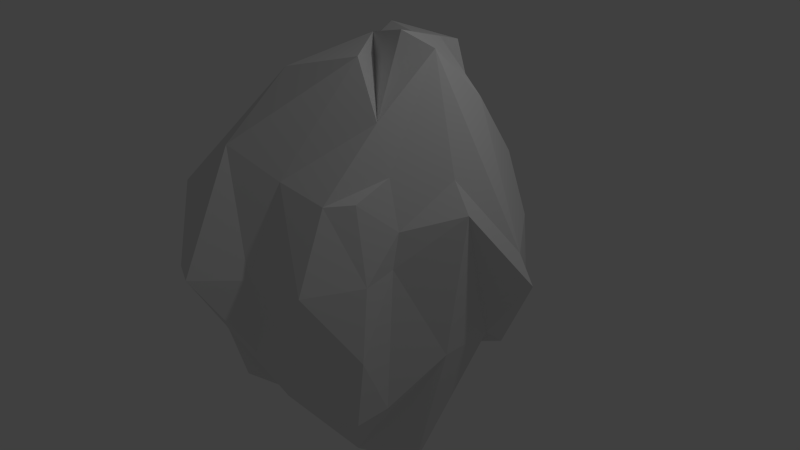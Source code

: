 # Source: rock_3.blend  (saved by Blender 2.71.0; exported with 4.5.12 LTS)
import bpy
from mathutils import Matrix  # noqa: F401  (used for matrix-valued properties, if any)

bpy.ops.wm.read_factory_settings(use_empty=True)
scene = bpy.context.scene
scene.name = 'Scene'

# ---- collections
col_collection_1 = bpy.data.collections.new('Collection 1'); scene.collection.children.link(col_collection_1)

# ---- materials (node trees are filled in below, after node groups)
mat_rockmat_002 = bpy.data.materials.new('RockMat.002')
mat_rockmat_002.alpha_threshold = 0.0
mat_rockmat_002.use_transparent_shadow = False
mat_rockmat_002.specular_color = (0.0, 0.0, 0.0)
mat_rockmat_002.roughness = 0.5
mat_rockmat_002.line_color = (0.0, 0.0, 0.0, 1.0)

# ---- material node trees

# ---- world
world_world = bpy.data.worlds.new('World'); scene.world = world_world
world_world.color = (0.05088, 0.05088, 0.05088)
world_world.use_sun_shadow = False
world_world.sun_shadow_jitter_overblur = 0.0
world_world.cycles.sampling_method = 'MANUAL'
world_world.cycles.sample_map_resolution = 256

# ---- cameras
cam_camera = bpy.data.cameras.new('Camera')
cam_camera.clip_end = 100.0
cam_camera.lens = 35.0
cam_camera.sensor_width = 32.0
cam_camera.sensor_height = 18.0
cam_camera.ortho_scale = 7.314
cam_camera.dof.focus_distance = 0.0
cam_camera.dof.aperture_fstop = 128.0

# ---- lights
light_lamp = bpy.data.lights.new('Lamp', 'POINT')
light_lamp.transmission_factor = 0.0
light_lamp.cutoff_distance = 30.0
light_lamp.energy = 100.0
light_lamp.shadow_buffer_clip_start = 1.001
light_lamp.shadow_soft_size = 0.1
light_lamp.shadow_maximum_resolution = 0.006
light_lamp.use_absolute_resolution = True
light_lamp.cycles.use_multiple_importance_sampling = False

# ---- meshes
me_cube_003 = bpy.data.meshes.new('Cube.003')
me_cube_003.from_pydata([(1.0, 1.453, -1.521), (1.0, -1.168, -1.521), (-1.0, -1.518, -1.165), (-1.0, 1.453, -1.521), (0.96, 1.474, 1.296), (1.0, -1.077, 1.391), (-1.0, -1.518, 1.391), (-1.0, 1.453, 1.391), (1.279, 0.8038, -0.9451), (1.279, 0.06089, -0.9451), (1.0, -0.682, -1.521), (-1.0, -0.682, -1.165), (-1.648, 0.0609, -1.555), (-1.0, 0.8038, -1.521), (1.087, 0.7651, 2.193), (1.087, 0.02226, 2.89), (1.064, -0.6448, 1.597), (-1.216, -0.5929, 2.011), (-1.216, 0.1183, 2.011), (-1.0, 0.8038, 1.391), (0.6377, 1.453, -1.521), (-0.1744, 1.453, -2.521), (0.6301, -1.35, -1.521), (-0.2682, -1.507, -1.134), (0.4757, 1.474, 1.296), (-0.3036, 1.529, 2.494), (0.7991, -1.367, 1.391), (-0.2519, -1.819, 1.942), (0.3984, 0.8038, -1.521), (-0.2682, 0.8038, -2.521), (0.7412, 0.06089, -2.96), (-0.02151, 0.06089, -2.96), (0.3984, -0.682, -2.521), (-0.2682, -0.682, -2.133), (-0.6502, 1.0, 2.735), (0.3984, 0.8038, 2.754), (-0.4848, 0.1358, 2.398), (0.5901, -0.003004, 3.011), (-0.351, -0.8924, 2.596), (0.9321, -0.6887, 2.198), (1.383, 1.453, -0.5507), (1.268, 1.474, 0.5146), (1.139, -1.168, -0.5507), (1.139, -1.077, 0.42), (-1.0, -1.518, -0.1941), (-1.213, -1.518, 0.42), (-0.3112, 1.723, -0.9535), (-0.3112, 1.723, 0.8228), (1.785, 0.7651, 0.42), (1.977, 0.8038, 0.02555), (1.403, 0.02226, 1.474), (1.594, 0.06089, 1.08), (1.202, -0.6448, 0.9845), (1.139, -0.682, 0.5039), (-1.555, -1.121, 0.4546), (-1.0, -1.139, -0.1941), (-1.555, -0.41, 0.4546), (-1.384, -0.3958, -0.5842), (-0.7009, 0.5341, 0.8228), (-0.3112, 0.5341, -0.9535), (0.7991, -1.761, 0.42), (0.6301, -1.744, -0.5507), (-0.2682, -2.499, 0.5147), (-0.2682, -1.902, -0.5507), (0.6377, 1.875, -0.5507), (0.4757, 1.814, 0.5146), (-0.1744, 1.875, -0.8506), (-0.08382, 2.148, 0.1201), (0.3164, 1.453, -2.003), (0.07708, -1.507, -1.392), (0.06185, 1.464, 2.544), (0.2655, -1.518, 1.568), (0.07708, 0.8038, -2.003), (0.4198, 0.06089, -2.96), (0.07708, -0.682, -2.391), (-0.08823, 0.8038, 2.734), (-0.1566, 0.2459, 2.816), (0.6944, -0.7242, 2.878), (0.07708, -1.902, -0.5507), (0.07708, -1.912, 0.42), (0.1171, 1.843, 0.3244), (0.3164, 1.875, -0.6952), (-0.5382, 1.54, -2.157), (-0.632, -1.613, -1.368), (-0.5569, 1.503, 2.318), (-0.7182, -2.077, 1.463), (-0.632, 0.8504, -2.157), (-0.5884, 0.0622, -2.408), (-0.632, -0.726, -1.899), (-0.707, 0.8873, 2.47), (-0.6712, 0.1324, 1.888), (-0.7574, -0.639, 1.888), (-0.632, -1.823, -0.5962), (-0.7447, -2.287, 0.4336), (-0.6086, 1.907, 0.4875), (-0.5148, 1.907, -0.9689)], [], [(88, 83, 2, 11), (91, 17, 6, 85), (52, 16, 5, 43), (93, 85, 6, 45), (58, 19, 7, 47), (95, 82, 3, 46), (82, 86, 13, 3), (86, 87, 12, 13), (87, 88, 11, 12), (84, 7, 19, 89), (89, 19, 18, 90), (90, 18, 17, 91), (41, 4, 14, 48), (48, 14, 15, 50), (50, 15, 16, 52), (45, 6, 17, 54), (54, 17, 18, 56), (56, 18, 19, 58), (10, 1, 22, 32), (74, 69, 23, 33), (16, 39, 26, 5), (77, 38, 27, 71), (43, 5, 26, 60), (79, 71, 27, 62), (40, 0, 20, 64), (81, 68, 21, 66), (0, 8, 28, 20), (68, 72, 29, 21), (8, 9, 30, 28), (72, 73, 31, 29), (9, 10, 32, 30), (73, 74, 33, 31), (4, 24, 35, 14), (70, 25, 34, 75), (14, 35, 37, 15), (75, 34, 36, 76), (15, 37, 39, 16), (76, 36, 38, 77), (10, 53, 42, 1), (53, 52, 43, 42), (83, 92, 44, 2), (92, 93, 45, 44), (13, 59, 46, 3), (59, 58, 47, 46), (84, 94, 47, 7), (94, 95, 46, 47), (0, 40, 49, 8), (40, 41, 48, 49), (8, 49, 51, 9), (49, 48, 50, 51), (9, 51, 53, 10), (51, 50, 52, 53), (2, 44, 55, 11), (44, 45, 54, 55), (11, 55, 57, 12), (55, 54, 56, 57), (12, 57, 59, 13), (57, 56, 58, 59), (1, 42, 61, 22), (42, 43, 60, 61), (69, 78, 63, 23), (78, 79, 62, 63), (4, 41, 65, 24), (41, 40, 64, 65), (70, 80, 67, 25), (80, 81, 66, 67), (32, 22, 69, 74), (39, 77, 71, 26), (60, 26, 71, 79), (64, 20, 68, 81), (20, 28, 72, 68), (28, 30, 73, 72), (30, 32, 74, 73), (24, 70, 75, 35), (35, 75, 76, 37), (37, 76, 77, 39), (22, 61, 78, 69), (61, 60, 79, 78), (24, 65, 80, 70), (65, 64, 81, 80), (33, 23, 83, 88), (38, 91, 85, 27), (62, 27, 85, 93), (66, 21, 82, 95), (21, 29, 86, 82), (29, 31, 87, 86), (31, 33, 88, 87), (25, 84, 89, 34), (34, 89, 90, 36), (36, 90, 91, 38), (23, 63, 92, 83), (63, 62, 93, 92), (25, 67, 94, 84), (67, 66, 95, 94)])
_uv = me_cube_003.uv_layers.new(name='UVMap')
_uv.uv.foreach_set('vector', [0.09616, 0.8906, 0.04914, 0.8267, 0.069, 0.8115, 0.118, 0.8336, 0.2159, 0.5119, 0.19, 0.5954, 0.1146, 0.6152, 0.09986, 0.5974, 0.1575, 0.2463, 0.1821, 0.343, 0.1529, 0.3367, 0.1393, 0.2806, 0.05702, 0.6673, 0.09986, 0.5974, 0.1146, 0.6152, 0.09854, 0.6817, 0.2422, 0.6892, 0.2741, 0.6526, 0.3166, 0.6618, 0.3262, 0.7035, 0.3352, 0.8421, 0.2855, 0.9176, 0.2805, 0.8665, 0.3074, 0.8314, 0.2855, 0.9176, 0.2295, 0.9186, 0.2346, 0.8579, 0.2805, 0.8665, 0.2295, 0.9186, 0.1582, 0.9286, 0.1787, 0.8369, 0.2346, 0.8579, 0.1582, 0.9286, 0.09616, 0.8906, 0.118, 0.8336, 0.1787, 0.8369, 0.3408, 0.5701, 0.3166, 0.6618, 0.2741, 0.6526, 0.2962, 0.5585, 0.2962, 0.5585, 0.2741, 0.6526, 0.2335, 0.6071, 0.253, 0.5199, 0.253, 0.5199, 0.2335, 0.6071, 0.19, 0.5954, 0.2159, 0.5119, 0.291, 0.2548, 0.3046, 0.2995, 0.2732, 0.3747, 0.2487, 0.2554, 0.2487, 0.2554, 0.2732, 0.3747, 0.242, 0.4131, 0.2047, 0.266, 0.2047, 0.266, 0.242, 0.4131, 0.1821, 0.343, 0.1575, 0.2463, 0.09854, 0.6817, 0.1146, 0.6152, 0.19, 0.5954, 0.1597, 0.6949, 0.1597, 0.6949, 0.19, 0.5954, 0.2335, 0.6071, 0.2034, 0.7054, 0.2034, 0.7054, 0.2335, 0.6071, 0.2741, 0.6526, 0.2422, 0.6892, 0.1355, 0.158, 0.1116, 0.1727, 0.08578, 0.1634, 0.1131, 0.08672, 0.09711, 0.07098, 0.04441, 0.1544, 0.01722, 0.1441, 0.07678, 0.05046, 0.1821, 0.343, 0.1848, 0.4019, 0.133, 0.3451, 0.1529, 0.3367, 0.2201, 0.457, 0.2329, 0.478, 0.1379, 0.4817, 0.1091, 0.3792, 0.1393, 0.2806, 0.1529, 0.3367, 0.133, 0.3451, 0.09329, 0.2931, 0.04245, 0.3117, 0.1091, 0.3792, 0.1379, 0.4817, 0.01583, 0.3306, 0.2749, 0.2001, 0.2718, 0.148, 0.2906, 0.1087, 0.343, 0.1778, 0.3625, 0.1584, 0.2902, 0.05815, 0.2869, 6.435e-05, 0.3851, 0.1317, 0.2718, 0.148, 0.2359, 0.1438, 0.2414, 0.1053, 0.2906, 0.1087, 0.2902, 0.05815, 0.236, 0.06259, 0.2223, 0.01438, 0.2869, 6.435e-05, 0.2359, 0.1438, 0.1843, 0.1451, 0.1587, 0.07485, 0.2414, 0.1053, 0.236, 0.06259, 0.1569, 0.05841, 0.1508, 0.02778, 0.2223, 0.01438, 0.1843, 0.1451, 0.1355, 0.158, 0.1131, 0.08672, 0.1587, 0.07485, 0.1569, 0.05841, 0.09711, 0.07098, 0.07678, 0.05046, 0.1508, 0.02778, 0.3046, 0.2995, 0.3329, 0.3073, 0.2923, 0.4179, 0.2732, 0.3747, 0.3414, 0.392, 0.3586, 0.4853, 0.2905, 0.4854, 0.2901, 0.4353, 0.2732, 0.3747, 0.2923, 0.4179, 0.2444, 0.4551, 0.242, 0.4131, 0.2901, 0.4353, 0.2905, 0.4854, 0.2499, 0.4772, 0.2446, 0.4682, 0.242, 0.4131, 0.2444, 0.4551, 0.1848, 0.4019, 0.1821, 0.343, 0.2446, 0.4682, 0.2499, 0.4772, 0.2329, 0.478, 0.2201, 0.457, 0.1355, 0.158, 0.1494, 0.218, 0.1192, 0.2248, 0.1116, 0.1727, 0.1494, 0.218, 0.1575, 0.2463, 0.1393, 0.2806, 0.1192, 0.2248, 0.04914, 0.8267, 0.03311, 0.7506, 0.0739, 0.7506, 0.069, 0.8115, 0.03311, 0.7506, 0.05702, 0.6673, 0.09854, 0.6817, 0.0739, 0.7506, 0.2346, 0.8579, 0.2279, 0.8127, 0.3074, 0.8314, 0.2805, 0.8665, 0.2279, 0.8127, 0.2422, 0.6892, 0.3262, 0.7035, 0.3074, 0.8314, 0.3408, 0.5701, 0.3552, 0.728, 0.3262, 0.7035, 0.3166, 0.6618, 0.3552, 0.728, 0.3352, 0.8421, 0.3074, 0.8314, 0.3262, 0.7035, 0.2718, 0.148, 0.2749, 0.2001, 0.2404, 0.2088, 0.2359, 0.1438, 0.2749, 0.2001, 0.291, 0.2548, 0.2487, 0.2554, 0.2404, 0.2088, 0.2359, 0.1438, 0.2404, 0.2088, 0.1942, 0.2106, 0.1843, 0.1451, 0.2404, 0.2088, 0.2487, 0.2554, 0.2047, 0.266, 0.1942, 0.2106, 0.1843, 0.1451, 0.1942, 0.2106, 0.1494, 0.218, 0.1355, 0.158, 0.1942, 0.2106, 0.2047, 0.266, 0.1575, 0.2463, 0.1494, 0.218, 0.069, 0.8115, 0.0739, 0.7506, 0.1315, 0.7667, 0.118, 0.8336, 0.0739, 0.7506, 0.09854, 0.6817, 0.1597, 0.6949, 0.1315, 0.7667, 0.118, 0.8336, 0.1315, 0.7667, 0.1894, 0.7785, 0.1787, 0.8369, 0.1315, 0.7667, 0.1597, 0.6949, 0.2034, 0.7054, 0.1894, 0.7785, 0.1787, 0.8369, 0.1894, 0.7785, 0.2279, 0.8127, 0.2346, 0.8579, 0.1894, 0.7785, 0.2034, 0.7054, 0.2422, 0.6892, 0.2279, 0.8127, 0.1116, 0.1727, 0.1192, 0.2248, 0.07131, 0.2327, 0.08578, 0.1634, 0.1192, 0.2248, 0.1393, 0.2806, 0.09329, 0.2931, 0.07131, 0.2327, 0.04441, 0.1544, 0.02941, 0.2353, 6.457e-05, 0.2353, 0.01722, 0.1441, 0.02941, 0.2353, 0.04245, 0.3117, 0.01583, 0.3306, 6.457e-05, 0.2353, 0.3046, 0.2995, 0.291, 0.2548, 0.3446, 0.2531, 0.3329, 0.3073, 0.291, 0.2548, 0.2749, 0.2001, 0.343, 0.1778, 0.3446, 0.2531, 0.3414, 0.392, 0.3732, 0.241, 0.4142, 0.2227, 0.3586, 0.4853, 0.3732, 0.241, 0.3625, 0.1584, 0.3851, 0.1317, 0.4142, 0.2227, 0.1131, 0.08672, 0.08578, 0.1634, 0.04441, 0.1544, 0.09711, 0.07098, 0.1848, 0.4019, 0.2201, 0.457, 0.1091, 0.3792, 0.133, 0.3451, 0.09329, 0.2931, 0.133, 0.3451, 0.1091, 0.3792, 0.04245, 0.3117, 0.343, 0.1778, 0.2906, 0.1087, 0.2902, 0.05815, 0.3625, 0.1584, 0.2906, 0.1087, 0.2414, 0.1053, 0.236, 0.06259, 0.2902, 0.05815, 0.2414, 0.1053, 0.1587, 0.07485, 0.1569, 0.05841, 0.236, 0.06259, 0.1587, 0.07485, 0.1131, 0.08672, 0.09711, 0.07098, 0.1569, 0.05841, 0.3329, 0.3073, 0.3414, 0.392, 0.2901, 0.4353, 0.2923, 0.4179, 0.2923, 0.4179, 0.2901, 0.4353, 0.2446, 0.4682, 0.2444, 0.4551, 0.2444, 0.4551, 0.2446, 0.4682, 0.2201, 0.457, 0.1848, 0.4019, 0.08578, 0.1634, 0.07131, 0.2327, 0.02941, 0.2353, 0.04441, 0.1544, 0.07131, 0.2327, 0.09329, 0.2931, 0.04245, 0.3117, 0.02941, 0.2353, 0.3329, 0.3073, 0.3446, 0.2531, 0.3732, 0.241, 0.3414, 0.392, 0.3446, 0.2531, 0.343, 0.1778, 0.3625, 0.1584, 0.3732, 0.241, 0.08344, 0.9358, 0.01816, 0.8381, 0.04914, 0.8267, 0.09616, 0.8906, 0.2329, 0.478, 0.2159, 0.5119, 0.09986, 0.5974, 0.1379, 0.4817, 0.01642, 0.6446, 0.1379, 0.4817, 0.09986, 0.5974, 0.05702, 0.6673, 0.3652, 0.8458, 0.2877, 0.963, 0.2855, 0.9176, 0.3352, 0.8421, 0.2877, 0.963, 0.224, 0.9654, 0.2295, 0.9186, 0.2855, 0.9176, 0.224, 0.9654, 0.1431, 0.9999, 0.1582, 0.9286, 0.2295, 0.9186, 0.1431, 0.9999, 0.08344, 0.9358, 0.09616, 0.8906, 0.1582, 0.9286, 0.3586, 0.4853, 0.3408, 0.5701, 0.2962, 0.5585, 0.2905, 0.4854, 0.2905, 0.4854, 0.2962, 0.5585, 0.253, 0.5199, 0.2499, 0.4772, 0.2499, 0.4772, 0.253, 0.5199, 0.2159, 0.5119, 0.2329, 0.478, 0.01816, 0.8381, 6.435e-05, 0.7452, 0.03311, 0.7506, 0.04914, 0.8267, 6.435e-05, 0.7452, 0.01642, 0.6446, 0.05702, 0.6673, 0.03311, 0.7506, 0.3586, 0.4853, 0.3873, 0.7595, 0.3552, 0.728, 0.3408, 0.5701, 0.3873, 0.7595, 0.3652, 0.8458, 0.3352, 0.8421, 0.3552, 0.728])
me_cube_003.materials.append(mat_rockmat_002)
me_cube_003.use_remesh_preserve_volume = False
me_cube_003.use_remesh_preserve_attributes = False
me_cube_003.use_mirror_vertex_groups = False
me_cube_003.update()

# ---- objects
ob_lamp = bpy.data.objects.new('Lamp', light_lamp)
ob_camera = bpy.data.objects.new('Camera', cam_camera)
ob_cube_002 = bpy.data.objects.new('Cube.002', me_cube_003)

# ---- transforms, parenting, visibility, modifiers, constraints
ob_lamp.location = (4.076, 1.005, 5.904)
ob_lamp.rotation_euler = (0.6503, 0.05522, 1.866)
ob_lamp.lock_rotations_4d = False
ob_lamp.empty_display_type = 'ARROWS'
ob_lamp.color = (0.0, 0.0, 0.0, 0.0)
ob_lamp.lineart.crease_threshold = 0.0
ob_camera.location = (7.481, -6.508, 5.344)
ob_camera.rotation_euler = (1.109, 0.01082, 0.8149)
ob_camera.lock_rotations_4d = False
ob_camera.empty_display_type = 'ARROWS'
ob_camera.color = (0.0, 0.0, 0.0, 0.0)
ob_camera.display_type = 'WIRE'
ob_camera.lineart.crease_threshold = 0.0
ob_cube_002.location = (0.0, -0.02614, 0.0)
ob_cube_002.lock_rotations_4d = False
ob_cube_002.empty_display_type = 'ARROWS'
ob_cube_002.lineart.crease_threshold = 0.0

# ---- collection membership
col_collection_1.objects.link(ob_lamp)
col_collection_1.objects.link(ob_camera)
col_collection_1.objects.link(ob_cube_002)

# ---- scene / render settings (as saved in the file)
scene.camera = ob_camera
scene.frame_start = 1; scene.frame_end = 250; scene.frame_set(1)
scene.render.engine = 'BLENDER_EEVEE_NEXT'
scene.render.resolution_percentage = 50
scene.render.dither_intensity = 0.0
scene.cycles.use_denoising = False
scene.cycles.samples = 10
scene.cycles.sampling_pattern = 'TABULATED_SOBOL'
scene.cycles.light_sampling_threshold = 0.0
scene.cycles.use_adaptive_sampling = False
scene.cycles.use_light_tree = False
scene.cycles.blur_glossy = 0.0
scene.cycles.volume_bounces = 1
scene.cycles.pixel_filter_type = 'GAUSSIAN'
scene.cycles.sample_clamp_indirect = 0.0
scene.view_settings.view_transform = 'Standard'
bpy.context.view_layer.update()
